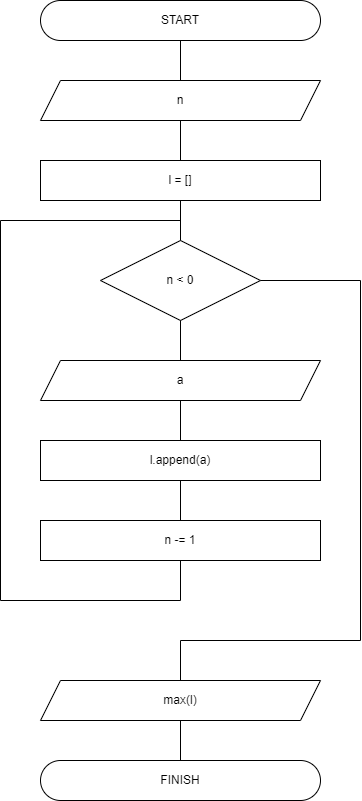

The diagram above was exported from draw.io. Its source (the exported page's mxGraphModel, read from the mxfile embedded in the PNG):
<mxGraphModel dx="1038" dy="575" grid="1" gridSize="10" guides="1" tooltips="1" connect="1" arrows="1" fold="1" page="1" pageScale="1" pageWidth="1169" pageHeight="1654" math="0" shadow="0">
  <root>
    <mxCell id="0" />
    <mxCell id="1" parent="0" />
    <mxCell id="-bXxNs3L2NEziwxVnQYe-1" value="START" style="rounded=1;whiteSpace=wrap;html=1;arcSize=50;" vertex="1" parent="1">
      <mxGeometry x="240" y="80" width="280" height="40" as="geometry" />
    </mxCell>
    <mxCell id="-bXxNs3L2NEziwxVnQYe-2" value="FINISH" style="rounded=1;whiteSpace=wrap;html=1;arcSize=50;" vertex="1" parent="1">
      <mxGeometry x="240" y="840" width="280" height="40" as="geometry" />
    </mxCell>
    <mxCell id="-bXxNs3L2NEziwxVnQYe-3" value="n" style="shape=parallelogram;perimeter=parallelogramPerimeter;whiteSpace=wrap;html=1;fixedSize=1;" vertex="1" parent="1">
      <mxGeometry x="240" y="160" width="280" height="40" as="geometry" />
    </mxCell>
    <mxCell id="-bXxNs3L2NEziwxVnQYe-4" value="l = []" style="rounded=0;whiteSpace=wrap;html=1;" vertex="1" parent="1">
      <mxGeometry x="240" y="240" width="280" height="40" as="geometry" />
    </mxCell>
    <mxCell id="-bXxNs3L2NEziwxVnQYe-5" value="n &amp;lt; 0" style="rhombus;whiteSpace=wrap;html=1;" vertex="1" parent="1">
      <mxGeometry x="300" y="320" width="160" height="80" as="geometry" />
    </mxCell>
    <mxCell id="-bXxNs3L2NEziwxVnQYe-6" value="a" style="shape=parallelogram;perimeter=parallelogramPerimeter;whiteSpace=wrap;html=1;fixedSize=1;" vertex="1" parent="1">
      <mxGeometry x="240" y="440" width="280" height="40" as="geometry" />
    </mxCell>
    <mxCell id="-bXxNs3L2NEziwxVnQYe-7" value="l.append(a)" style="rounded=0;whiteSpace=wrap;html=1;" vertex="1" parent="1">
      <mxGeometry x="240" y="520" width="280" height="40" as="geometry" />
    </mxCell>
    <mxCell id="-bXxNs3L2NEziwxVnQYe-8" value="n -= 1" style="rounded=0;whiteSpace=wrap;html=1;" vertex="1" parent="1">
      <mxGeometry x="240" y="600" width="280" height="40" as="geometry" />
    </mxCell>
    <mxCell id="-bXxNs3L2NEziwxVnQYe-9" value="" style="endArrow=none;html=1;rounded=0;entryX=0.5;entryY=1;entryDx=0;entryDy=0;exitX=0.5;exitY=0;exitDx=0;exitDy=0;" edge="1" parent="1" source="-bXxNs3L2NEziwxVnQYe-6" target="-bXxNs3L2NEziwxVnQYe-5">
      <mxGeometry width="50" height="50" relative="1" as="geometry">
        <mxPoint x="510" y="460" as="sourcePoint" />
        <mxPoint x="560" y="410" as="targetPoint" />
      </mxGeometry>
    </mxCell>
    <mxCell id="-bXxNs3L2NEziwxVnQYe-10" value="" style="endArrow=none;html=1;rounded=0;exitX=0.5;exitY=1;exitDx=0;exitDy=0;" edge="1" parent="1" source="-bXxNs3L2NEziwxVnQYe-8">
      <mxGeometry width="50" height="50" relative="1" as="geometry">
        <mxPoint x="510" y="460" as="sourcePoint" />
        <mxPoint x="380" y="300" as="targetPoint" />
        <Array as="points">
          <mxPoint x="380" y="680" />
          <mxPoint x="200" y="680" />
          <mxPoint x="200" y="300" />
        </Array>
      </mxGeometry>
    </mxCell>
    <mxCell id="-bXxNs3L2NEziwxVnQYe-11" value="" style="endArrow=none;html=1;rounded=0;exitX=1;exitY=0.5;exitDx=0;exitDy=0;entryX=0.5;entryY=0;entryDx=0;entryDy=0;" edge="1" parent="1" source="-bXxNs3L2NEziwxVnQYe-5" target="-bXxNs3L2NEziwxVnQYe-12">
      <mxGeometry width="50" height="50" relative="1" as="geometry">
        <mxPoint x="510" y="460" as="sourcePoint" />
        <mxPoint x="310" y="740" as="targetPoint" />
        <Array as="points">
          <mxPoint x="560" y="360" />
          <mxPoint x="560" y="720" />
          <mxPoint x="380" y="720" />
        </Array>
      </mxGeometry>
    </mxCell>
    <mxCell id="-bXxNs3L2NEziwxVnQYe-12" value="max(l)" style="shape=parallelogram;perimeter=parallelogramPerimeter;whiteSpace=wrap;html=1;fixedSize=1;" vertex="1" parent="1">
      <mxGeometry x="240" y="760" width="280" height="40" as="geometry" />
    </mxCell>
    <mxCell id="-bXxNs3L2NEziwxVnQYe-13" value="" style="endArrow=none;html=1;rounded=0;entryX=0.5;entryY=1;entryDx=0;entryDy=0;exitX=0.5;exitY=0;exitDx=0;exitDy=0;" edge="1" parent="1" source="-bXxNs3L2NEziwxVnQYe-2" target="-bXxNs3L2NEziwxVnQYe-12">
      <mxGeometry width="50" height="50" relative="1" as="geometry">
        <mxPoint x="510" y="860" as="sourcePoint" />
        <mxPoint x="560" y="810" as="targetPoint" />
      </mxGeometry>
    </mxCell>
    <mxCell id="-bXxNs3L2NEziwxVnQYe-14" value="" style="endArrow=none;html=1;rounded=0;entryX=0.5;entryY=1;entryDx=0;entryDy=0;exitX=0.5;exitY=0;exitDx=0;exitDy=0;" edge="1" parent="1" source="-bXxNs3L2NEziwxVnQYe-3" target="-bXxNs3L2NEziwxVnQYe-1">
      <mxGeometry width="50" height="50" relative="1" as="geometry">
        <mxPoint x="380" y="150" as="sourcePoint" />
        <mxPoint x="560" y="170" as="targetPoint" />
      </mxGeometry>
    </mxCell>
    <mxCell id="-bXxNs3L2NEziwxVnQYe-15" value="" style="endArrow=none;html=1;rounded=0;entryX=0.5;entryY=1;entryDx=0;entryDy=0;exitX=0.5;exitY=0;exitDx=0;exitDy=0;" edge="1" parent="1" source="-bXxNs3L2NEziwxVnQYe-4" target="-bXxNs3L2NEziwxVnQYe-3">
      <mxGeometry width="50" height="50" relative="1" as="geometry">
        <mxPoint x="390" y="170" as="sourcePoint" />
        <mxPoint x="390" y="130" as="targetPoint" />
      </mxGeometry>
    </mxCell>
    <mxCell id="-bXxNs3L2NEziwxVnQYe-16" value="" style="endArrow=none;html=1;rounded=0;entryX=0.5;entryY=1;entryDx=0;entryDy=0;exitX=0.5;exitY=0;exitDx=0;exitDy=0;" edge="1" parent="1" source="-bXxNs3L2NEziwxVnQYe-5" target="-bXxNs3L2NEziwxVnQYe-4">
      <mxGeometry width="50" height="50" relative="1" as="geometry">
        <mxPoint x="390" y="250" as="sourcePoint" />
        <mxPoint x="390" y="210" as="targetPoint" />
      </mxGeometry>
    </mxCell>
    <mxCell id="-bXxNs3L2NEziwxVnQYe-17" value="" style="endArrow=none;html=1;rounded=0;entryX=0.5;entryY=1;entryDx=0;entryDy=0;exitX=0.5;exitY=0;exitDx=0;exitDy=0;" edge="1" parent="1" source="-bXxNs3L2NEziwxVnQYe-7" target="-bXxNs3L2NEziwxVnQYe-6">
      <mxGeometry width="50" height="50" relative="1" as="geometry">
        <mxPoint x="510" y="540" as="sourcePoint" />
        <mxPoint x="560" y="490" as="targetPoint" />
      </mxGeometry>
    </mxCell>
    <mxCell id="-bXxNs3L2NEziwxVnQYe-18" value="" style="endArrow=none;html=1;rounded=0;entryX=0.5;entryY=1;entryDx=0;entryDy=0;exitX=0.5;exitY=0;exitDx=0;exitDy=0;" edge="1" parent="1" source="-bXxNs3L2NEziwxVnQYe-8" target="-bXxNs3L2NEziwxVnQYe-7">
      <mxGeometry width="50" height="50" relative="1" as="geometry">
        <mxPoint x="390" y="530" as="sourcePoint" />
        <mxPoint x="390" y="490" as="targetPoint" />
      </mxGeometry>
    </mxCell>
  </root>
</mxGraphModel>